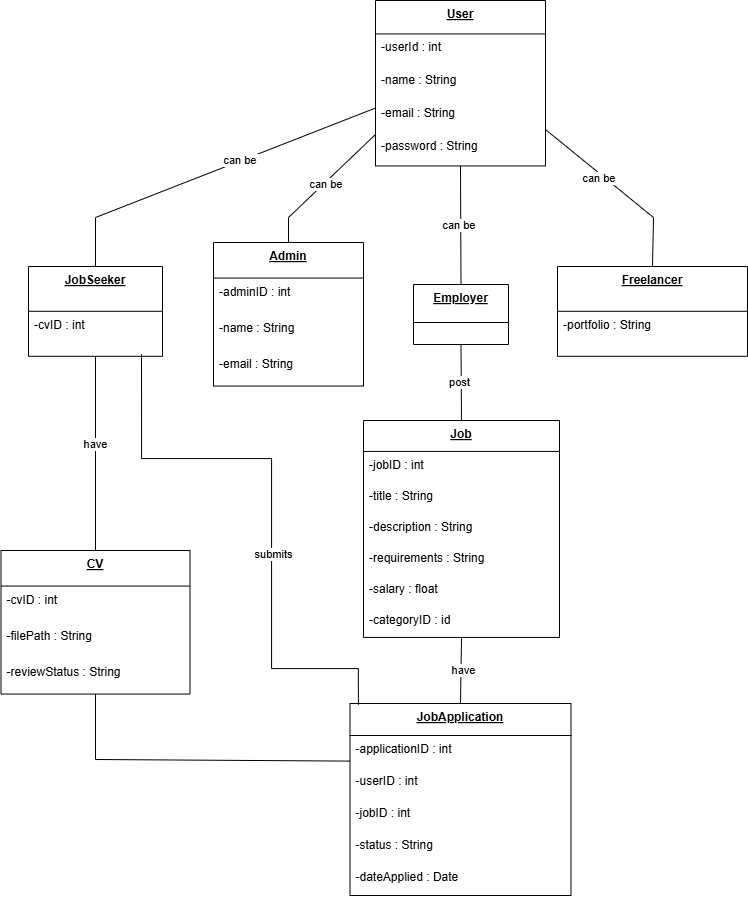

The diagram above was exported from draw.io. Its source (the exported page's mxGraphModel, read from the mxfile embedded in the PNG):
<mxGraphModel dx="1163" dy="583" grid="1" gridSize="10" guides="1" tooltips="1" connect="1" arrows="1" fold="1" page="1" pageScale="1" pageWidth="827" pageHeight="1169" math="0" shadow="0">
  <root>
    <mxCell id="WIyWlLk6GJQsqaUBKTNV-0" />
    <mxCell id="WIyWlLk6GJQsqaUBKTNV-1" parent="WIyWlLk6GJQsqaUBKTNV-0" />
    <mxCell id="axCRcWsU4pVJFEmlz38G-58" value="User" style="swimlane;fontStyle=5;align=center;verticalAlign=top;childLayout=stackLayout;horizontal=1;startSize=33.44679676402699;horizontalStack=0;resizeParent=1;resizeParentMax=0;resizeLast=0;collapsible=0;marginBottom=0;" vertex="1" parent="WIyWlLk6GJQsqaUBKTNV-1">
      <mxGeometry x="394" y="630" width="170" height="165.446796764027" as="geometry" />
    </mxCell>
    <mxCell id="axCRcWsU4pVJFEmlz38G-59" value="-userId : int" style="text;strokeColor=none;fillColor=none;align=left;verticalAlign=top;spacingLeft=4;spacingRight=4;overflow=hidden;rotatable=0;points=[[0,0.5],[1,0.5]];portConstraint=eastwest;" vertex="1" parent="axCRcWsU4pVJFEmlz38G-58">
      <mxGeometry y="33.44679676402699" width="170" height="33" as="geometry" />
    </mxCell>
    <mxCell id="axCRcWsU4pVJFEmlz38G-60" value="-name : String" style="text;strokeColor=none;fillColor=none;align=left;verticalAlign=top;spacingLeft=4;spacingRight=4;overflow=hidden;rotatable=0;points=[[0,0.5],[1,0.5]];portConstraint=eastwest;" vertex="1" parent="axCRcWsU4pVJFEmlz38G-58">
      <mxGeometry y="66.446796764027" width="170" height="33" as="geometry" />
    </mxCell>
    <mxCell id="axCRcWsU4pVJFEmlz38G-61" value="-email : String" style="text;strokeColor=none;fillColor=none;align=left;verticalAlign=top;spacingLeft=4;spacingRight=4;overflow=hidden;rotatable=0;points=[[0,0.5],[1,0.5]];portConstraint=eastwest;" vertex="1" parent="axCRcWsU4pVJFEmlz38G-58">
      <mxGeometry y="99.446796764027" width="170" height="33" as="geometry" />
    </mxCell>
    <mxCell id="axCRcWsU4pVJFEmlz38G-62" value="-password : String" style="text;strokeColor=none;fillColor=none;align=left;verticalAlign=top;spacingLeft=4;spacingRight=4;overflow=hidden;rotatable=0;points=[[0,0.5],[1,0.5]];portConstraint=eastwest;" vertex="1" parent="axCRcWsU4pVJFEmlz38G-58">
      <mxGeometry y="132.446796764027" width="170" height="33" as="geometry" />
    </mxCell>
    <mxCell id="axCRcWsU4pVJFEmlz38G-64" value="JobSeeker" style="swimlane;fontStyle=5;align=center;verticalAlign=top;childLayout=stackLayout;horizontal=1;startSize=44.793182373046875;horizontalStack=0;resizeParent=1;resizeParentMax=0;resizeLast=0;collapsible=0;marginBottom=0;" vertex="1" parent="WIyWlLk6GJQsqaUBKTNV-1">
      <mxGeometry x="47" y="896" width="134" height="89.79318237304688" as="geometry" />
    </mxCell>
    <mxCell id="axCRcWsU4pVJFEmlz38G-65" value="-cvID : int" style="text;strokeColor=none;fillColor=none;align=left;verticalAlign=top;spacingLeft=4;spacingRight=4;overflow=hidden;rotatable=0;points=[[0,0.5],[1,0.5]];portConstraint=eastwest;" vertex="1" parent="axCRcWsU4pVJFEmlz38G-64">
      <mxGeometry y="44.793182373046875" width="134" height="45" as="geometry" />
    </mxCell>
    <mxCell id="axCRcWsU4pVJFEmlz38G-67" value="Admin" style="swimlane;fontStyle=5;align=center;verticalAlign=top;childLayout=stackLayout;horizontal=1;startSize=35.54798041449653;horizontalStack=0;resizeParent=1;resizeParentMax=0;resizeLast=0;collapsible=0;marginBottom=0;" vertex="1" parent="WIyWlLk6GJQsqaUBKTNV-1">
      <mxGeometry x="232" y="872" width="150" height="143.54798041449652" as="geometry" />
    </mxCell>
    <mxCell id="axCRcWsU4pVJFEmlz38G-68" value="-adminID : int" style="text;strokeColor=none;fillColor=none;align=left;verticalAlign=top;spacingLeft=4;spacingRight=4;overflow=hidden;rotatable=0;points=[[0,0.5],[1,0.5]];portConstraint=eastwest;" vertex="1" parent="axCRcWsU4pVJFEmlz38G-67">
      <mxGeometry y="35.54798041449653" width="150" height="36" as="geometry" />
    </mxCell>
    <mxCell id="axCRcWsU4pVJFEmlz38G-69" value="-name : String" style="text;strokeColor=none;fillColor=none;align=left;verticalAlign=top;spacingLeft=4;spacingRight=4;overflow=hidden;rotatable=0;points=[[0,0.5],[1,0.5]];portConstraint=eastwest;" vertex="1" parent="axCRcWsU4pVJFEmlz38G-67">
      <mxGeometry y="71.54798041449652" width="150" height="36" as="geometry" />
    </mxCell>
    <mxCell id="axCRcWsU4pVJFEmlz38G-70" value="-email : String" style="text;strokeColor=none;fillColor=none;align=left;verticalAlign=top;spacingLeft=4;spacingRight=4;overflow=hidden;rotatable=0;points=[[0,0.5],[1,0.5]];portConstraint=eastwest;" vertex="1" parent="axCRcWsU4pVJFEmlz38G-67">
      <mxGeometry y="107.54798041449652" width="150" height="36" as="geometry" />
    </mxCell>
    <mxCell id="axCRcWsU4pVJFEmlz38G-72" value="Employer" style="swimlane;fontStyle=5;align=center;verticalAlign=top;childLayout=stackLayout;horizontal=1;startSize=37.9957389831543;horizontalStack=0;resizeParent=1;resizeParentMax=0;resizeLast=0;collapsible=0;marginBottom=0;" vertex="1" parent="WIyWlLk6GJQsqaUBKTNV-1">
      <mxGeometry x="432" y="914" width="95" height="59.9957389831543" as="geometry" />
    </mxCell>
    <mxCell id="axCRcWsU4pVJFEmlz38G-74" value="Freelancer" style="swimlane;fontStyle=5;align=center;verticalAlign=top;childLayout=stackLayout;horizontal=1;startSize=44.793182373046875;horizontalStack=0;resizeParent=1;resizeParentMax=0;resizeLast=0;collapsible=0;marginBottom=0;" vertex="1" parent="WIyWlLk6GJQsqaUBKTNV-1">
      <mxGeometry x="576" y="896" width="190" height="89.79318237304688" as="geometry" />
    </mxCell>
    <mxCell id="axCRcWsU4pVJFEmlz38G-75" value="-portfolio : String" style="text;strokeColor=none;fillColor=none;align=left;verticalAlign=top;spacingLeft=4;spacingRight=4;overflow=hidden;rotatable=0;points=[[0,0.5],[1,0.5]];portConstraint=eastwest;" vertex="1" parent="axCRcWsU4pVJFEmlz38G-74">
      <mxGeometry y="44.793182373046875" width="190" height="45" as="geometry" />
    </mxCell>
    <mxCell id="axCRcWsU4pVJFEmlz38G-77" value="CV" style="swimlane;fontStyle=5;align=center;verticalAlign=top;childLayout=stackLayout;horizontal=1;startSize=35.54798041449653;horizontalStack=0;resizeParent=1;resizeParentMax=0;resizeLast=0;collapsible=0;marginBottom=0;" vertex="1" parent="WIyWlLk6GJQsqaUBKTNV-1">
      <mxGeometry x="19.5" y="1180" width="189" height="143.54798041449652" as="geometry" />
    </mxCell>
    <mxCell id="axCRcWsU4pVJFEmlz38G-78" value="-cvID : int" style="text;strokeColor=none;fillColor=none;align=left;verticalAlign=top;spacingLeft=4;spacingRight=4;overflow=hidden;rotatable=0;points=[[0,0.5],[1,0.5]];portConstraint=eastwest;" vertex="1" parent="axCRcWsU4pVJFEmlz38G-77">
      <mxGeometry y="35.54798041449653" width="189" height="36" as="geometry" />
    </mxCell>
    <mxCell id="axCRcWsU4pVJFEmlz38G-79" value="-filePath : String" style="text;strokeColor=none;fillColor=none;align=left;verticalAlign=top;spacingLeft=4;spacingRight=4;overflow=hidden;rotatable=0;points=[[0,0.5],[1,0.5]];portConstraint=eastwest;" vertex="1" parent="axCRcWsU4pVJFEmlz38G-77">
      <mxGeometry y="71.54798041449652" width="189" height="36" as="geometry" />
    </mxCell>
    <mxCell id="axCRcWsU4pVJFEmlz38G-80" value="-reviewStatus : String" style="text;strokeColor=none;fillColor=none;align=left;verticalAlign=top;spacingLeft=4;spacingRight=4;overflow=hidden;rotatable=0;points=[[0,0.5],[1,0.5]];portConstraint=eastwest;" vertex="1" parent="axCRcWsU4pVJFEmlz38G-77">
      <mxGeometry y="107.54798041449652" width="189" height="36" as="geometry" />
    </mxCell>
    <mxCell id="axCRcWsU4pVJFEmlz38G-82" value="Job" style="swimlane;fontStyle=5;align=center;verticalAlign=top;childLayout=stackLayout;horizontal=1;startSize=30.92537841796875;horizontalStack=0;resizeParent=1;resizeParentMax=0;resizeLast=0;collapsible=0;marginBottom=0;" vertex="1" parent="WIyWlLk6GJQsqaUBKTNV-1">
      <mxGeometry x="382" y="1050" width="196" height="216.92537841796874" as="geometry" />
    </mxCell>
    <mxCell id="axCRcWsU4pVJFEmlz38G-83" value="-jobID : int" style="text;strokeColor=none;fillColor=none;align=left;verticalAlign=top;spacingLeft=4;spacingRight=4;overflow=hidden;rotatable=0;points=[[0,0.5],[1,0.5]];portConstraint=eastwest;" vertex="1" parent="axCRcWsU4pVJFEmlz38G-82">
      <mxGeometry y="30.92537841796875" width="196" height="31" as="geometry" />
    </mxCell>
    <mxCell id="axCRcWsU4pVJFEmlz38G-84" value="-title : String" style="text;strokeColor=none;fillColor=none;align=left;verticalAlign=top;spacingLeft=4;spacingRight=4;overflow=hidden;rotatable=0;points=[[0,0.5],[1,0.5]];portConstraint=eastwest;" vertex="1" parent="axCRcWsU4pVJFEmlz38G-82">
      <mxGeometry y="61.92537841796875" width="196" height="31" as="geometry" />
    </mxCell>
    <mxCell id="axCRcWsU4pVJFEmlz38G-85" value="-description : String" style="text;strokeColor=none;fillColor=none;align=left;verticalAlign=top;spacingLeft=4;spacingRight=4;overflow=hidden;rotatable=0;points=[[0,0.5],[1,0.5]];portConstraint=eastwest;" vertex="1" parent="axCRcWsU4pVJFEmlz38G-82">
      <mxGeometry y="92.92537841796874" width="196" height="31" as="geometry" />
    </mxCell>
    <mxCell id="axCRcWsU4pVJFEmlz38G-86" value="-requirements : String" style="text;strokeColor=none;fillColor=none;align=left;verticalAlign=top;spacingLeft=4;spacingRight=4;overflow=hidden;rotatable=0;points=[[0,0.5],[1,0.5]];portConstraint=eastwest;" vertex="1" parent="axCRcWsU4pVJFEmlz38G-82">
      <mxGeometry y="123.92537841796874" width="196" height="31" as="geometry" />
    </mxCell>
    <mxCell id="axCRcWsU4pVJFEmlz38G-87" value="-salary : float" style="text;strokeColor=none;fillColor=none;align=left;verticalAlign=top;spacingLeft=4;spacingRight=4;overflow=hidden;rotatable=0;points=[[0,0.5],[1,0.5]];portConstraint=eastwest;" vertex="1" parent="axCRcWsU4pVJFEmlz38G-82">
      <mxGeometry y="154.92537841796874" width="196" height="31" as="geometry" />
    </mxCell>
    <mxCell id="axCRcWsU4pVJFEmlz38G-88" value="-categoryID : id" style="text;strokeColor=none;fillColor=none;align=left;verticalAlign=top;spacingLeft=4;spacingRight=4;overflow=hidden;rotatable=0;points=[[0,0.5],[1,0.5]];portConstraint=eastwest;" vertex="1" parent="axCRcWsU4pVJFEmlz38G-82">
      <mxGeometry y="185.92537841796874" width="196" height="31" as="geometry" />
    </mxCell>
    <mxCell id="axCRcWsU4pVJFEmlz38G-90" value="JobApplication" style="swimlane;fontStyle=5;align=center;verticalAlign=top;childLayout=stackLayout;horizontal=1;startSize=31.99213350736178;horizontalStack=0;resizeParent=1;resizeParentMax=0;resizeLast=0;collapsible=0;marginBottom=0;" vertex="1" parent="WIyWlLk6GJQsqaUBKTNV-1">
      <mxGeometry x="368.5" y="1333" width="221" height="191.99213350736179" as="geometry" />
    </mxCell>
    <mxCell id="axCRcWsU4pVJFEmlz38G-91" value="-applicationID : int" style="text;strokeColor=none;fillColor=none;align=left;verticalAlign=top;spacingLeft=4;spacingRight=4;overflow=hidden;rotatable=0;points=[[0,0.5],[1,0.5]];portConstraint=eastwest;" vertex="1" parent="axCRcWsU4pVJFEmlz38G-90">
      <mxGeometry y="31.99213350736178" width="221" height="32" as="geometry" />
    </mxCell>
    <mxCell id="axCRcWsU4pVJFEmlz38G-92" value="-userID : int" style="text;strokeColor=none;fillColor=none;align=left;verticalAlign=top;spacingLeft=4;spacingRight=4;overflow=hidden;rotatable=0;points=[[0,0.5],[1,0.5]];portConstraint=eastwest;" vertex="1" parent="axCRcWsU4pVJFEmlz38G-90">
      <mxGeometry y="63.99213350736178" width="221" height="32" as="geometry" />
    </mxCell>
    <mxCell id="axCRcWsU4pVJFEmlz38G-93" value="-jobID : int" style="text;strokeColor=none;fillColor=none;align=left;verticalAlign=top;spacingLeft=4;spacingRight=4;overflow=hidden;rotatable=0;points=[[0,0.5],[1,0.5]];portConstraint=eastwest;" vertex="1" parent="axCRcWsU4pVJFEmlz38G-90">
      <mxGeometry y="95.99213350736179" width="221" height="32" as="geometry" />
    </mxCell>
    <mxCell id="axCRcWsU4pVJFEmlz38G-94" value="-status : String" style="text;strokeColor=none;fillColor=none;align=left;verticalAlign=top;spacingLeft=4;spacingRight=4;overflow=hidden;rotatable=0;points=[[0,0.5],[1,0.5]];portConstraint=eastwest;" vertex="1" parent="axCRcWsU4pVJFEmlz38G-90">
      <mxGeometry y="127.99213350736179" width="221" height="32" as="geometry" />
    </mxCell>
    <mxCell id="axCRcWsU4pVJFEmlz38G-95" value="-dateApplied : Date" style="text;strokeColor=none;fillColor=none;align=left;verticalAlign=top;spacingLeft=4;spacingRight=4;overflow=hidden;rotatable=0;points=[[0,0.5],[1,0.5]];portConstraint=eastwest;" vertex="1" parent="axCRcWsU4pVJFEmlz38G-90">
      <mxGeometry y="159.99213350736179" width="221" height="32" as="geometry" />
    </mxCell>
    <mxCell id="axCRcWsU4pVJFEmlz38G-97" value="" style="curved=0;startArrow=none;startSize=16;startFill=0;endArrow=none;exitX=0;exitY=0.65;entryX=0.5;entryY=0;rounded=0;endFill=0;" edge="1" parent="WIyWlLk6GJQsqaUBKTNV-1" source="axCRcWsU4pVJFEmlz38G-58" target="axCRcWsU4pVJFEmlz38G-64">
      <mxGeometry relative="1" as="geometry">
        <Array as="points">
          <mxPoint x="114" y="847" />
        </Array>
      </mxGeometry>
    </mxCell>
    <mxCell id="axCRcWsU4pVJFEmlz38G-114" value="can be&amp;nbsp;" style="edgeLabel;html=1;align=center;verticalAlign=middle;resizable=0;points=[];" vertex="1" connectable="0" parent="axCRcWsU4pVJFEmlz38G-97">
      <mxGeometry x="-0.1724" y="-1" relative="1" as="geometry">
        <mxPoint as="offset" />
      </mxGeometry>
    </mxCell>
    <mxCell id="axCRcWsU4pVJFEmlz38G-98" value="" style="curved=0;startArrow=none;startSize=16;startFill=0;endArrow=none;exitX=0;exitY=0.81;entryX=0.5;entryY=0;rounded=0;endFill=0;" edge="1" parent="WIyWlLk6GJQsqaUBKTNV-1" source="axCRcWsU4pVJFEmlz38G-58" target="axCRcWsU4pVJFEmlz38G-67">
      <mxGeometry relative="1" as="geometry">
        <Array as="points">
          <mxPoint x="307" y="847" />
        </Array>
      </mxGeometry>
    </mxCell>
    <mxCell id="axCRcWsU4pVJFEmlz38G-115" value="can be&amp;nbsp;" style="edgeLabel;html=1;align=center;verticalAlign=middle;resizable=0;points=[];" vertex="1" connectable="0" parent="axCRcWsU4pVJFEmlz38G-98">
      <mxGeometry x="-0.0565" y="2" relative="1" as="geometry">
        <mxPoint as="offset" />
      </mxGeometry>
    </mxCell>
    <mxCell id="axCRcWsU4pVJFEmlz38G-99" value="" style="curved=0;startArrow=none;startSize=16;startFill=0;endArrow=none;exitX=0.5;exitY=1;entryX=0.5;entryY=0;rounded=0;endFill=0;" edge="1" parent="WIyWlLk6GJQsqaUBKTNV-1" source="axCRcWsU4pVJFEmlz38G-58" target="axCRcWsU4pVJFEmlz38G-72">
      <mxGeometry relative="1" as="geometry">
        <Array as="points" />
      </mxGeometry>
    </mxCell>
    <mxCell id="axCRcWsU4pVJFEmlz38G-116" value="Text" style="edgeLabel;html=1;align=center;verticalAlign=middle;resizable=0;points=[];" vertex="1" connectable="0" parent="axCRcWsU4pVJFEmlz38G-99">
      <mxGeometry x="-0.0019" y="-1" relative="1" as="geometry">
        <mxPoint as="offset" />
      </mxGeometry>
    </mxCell>
    <mxCell id="axCRcWsU4pVJFEmlz38G-118" value="can be&amp;nbsp;" style="edgeLabel;html=1;align=center;verticalAlign=middle;resizable=0;points=[];" vertex="1" connectable="0" parent="axCRcWsU4pVJFEmlz38G-99">
      <mxGeometry x="-0.0019" y="-1" relative="1" as="geometry">
        <mxPoint as="offset" />
      </mxGeometry>
    </mxCell>
    <mxCell id="axCRcWsU4pVJFEmlz38G-100" value="" style="curved=0;startArrow=none;startSize=16;startFill=0;endArrow=none;exitX=1;exitY=0.78;entryX=0.5;entryY=0;rounded=0;endFill=0;" edge="1" parent="WIyWlLk6GJQsqaUBKTNV-1" source="axCRcWsU4pVJFEmlz38G-58" target="axCRcWsU4pVJFEmlz38G-74">
      <mxGeometry relative="1" as="geometry">
        <Array as="points">
          <mxPoint x="672" y="847" />
        </Array>
      </mxGeometry>
    </mxCell>
    <mxCell id="axCRcWsU4pVJFEmlz38G-119" value="can be&amp;nbsp;" style="edgeLabel;html=1;align=center;verticalAlign=middle;resizable=0;points=[];" vertex="1" connectable="0" parent="axCRcWsU4pVJFEmlz38G-100">
      <mxGeometry x="-0.2308" y="-3" relative="1" as="geometry">
        <mxPoint as="offset" />
      </mxGeometry>
    </mxCell>
    <mxCell id="axCRcWsU4pVJFEmlz38G-101" value="" style="curved=0;startArrow=none;endArrow=none;endSize=12;exitX=0.5;exitY=1;entryX=0.5;entryY=0;rounded=0;startFill=0;endFill=0;" edge="1" parent="WIyWlLk6GJQsqaUBKTNV-1" source="axCRcWsU4pVJFEmlz38G-64" target="axCRcWsU4pVJFEmlz38G-77">
      <mxGeometry relative="1" as="geometry">
        <Array as="points" />
      </mxGeometry>
    </mxCell>
    <mxCell id="axCRcWsU4pVJFEmlz38G-106" value="have" style="edgeLabel;html=1;align=center;verticalAlign=middle;resizable=0;points=[];" vertex="1" connectable="0" parent="axCRcWsU4pVJFEmlz38G-101">
      <mxGeometry x="-0.0977" y="-1" relative="1" as="geometry">
        <mxPoint as="offset" />
      </mxGeometry>
    </mxCell>
    <mxCell id="axCRcWsU4pVJFEmlz38G-102" value="" style="curved=0;startArrow=none;endArrow=none;endSize=12;exitX=0.5;exitY=1;entryX=0;entryY=0.3;rounded=0;startFill=0;endFill=0;" edge="1" parent="WIyWlLk6GJQsqaUBKTNV-1" source="axCRcWsU4pVJFEmlz38G-77" target="axCRcWsU4pVJFEmlz38G-90">
      <mxGeometry relative="1" as="geometry">
        <Array as="points">
          <mxPoint x="114" y="1389" />
        </Array>
      </mxGeometry>
    </mxCell>
    <mxCell id="axCRcWsU4pVJFEmlz38G-103" value="" style="curved=0;startArrow=none;endArrow=none;endSize=12;exitX=0.5;exitY=1;entryX=0.5;entryY=0;rounded=0;startFill=0;endFill=0;" edge="1" parent="WIyWlLk6GJQsqaUBKTNV-1" source="axCRcWsU4pVJFEmlz38G-72" target="axCRcWsU4pVJFEmlz38G-82">
      <mxGeometry relative="1" as="geometry">
        <Array as="points" />
      </mxGeometry>
    </mxCell>
    <mxCell id="axCRcWsU4pVJFEmlz38G-107" value="post" style="edgeLabel;html=1;align=center;verticalAlign=middle;resizable=0;points=[];" vertex="1" connectable="0" parent="axCRcWsU4pVJFEmlz38G-103">
      <mxGeometry x="-0.0314" y="-3" relative="1" as="geometry">
        <mxPoint as="offset" />
      </mxGeometry>
    </mxCell>
    <mxCell id="axCRcWsU4pVJFEmlz38G-104" value="" style="curved=0;startArrow=none;endArrow=none;endSize=12;exitX=0.5;exitY=1;entryX=0.5;entryY=0;rounded=0;startFill=0;endFill=0;" edge="1" parent="WIyWlLk6GJQsqaUBKTNV-1" source="axCRcWsU4pVJFEmlz38G-82" target="axCRcWsU4pVJFEmlz38G-90">
      <mxGeometry relative="1" as="geometry">
        <Array as="points" />
      </mxGeometry>
    </mxCell>
    <mxCell id="axCRcWsU4pVJFEmlz38G-108" value="have" style="edgeLabel;html=1;align=center;verticalAlign=middle;resizable=0;points=[];" vertex="1" connectable="0" parent="axCRcWsU4pVJFEmlz38G-104">
      <mxGeometry x="-0.0055" y="2" relative="1" as="geometry">
        <mxPoint as="offset" />
      </mxGeometry>
    </mxCell>
    <mxCell id="axCRcWsU4pVJFEmlz38G-110" style="edgeStyle=orthogonalEdgeStyle;rounded=0;orthogonalLoop=1;jettySize=auto;html=1;entryX=0.038;entryY=0.017;entryDx=0;entryDy=0;entryPerimeter=0;endArrow=none;endFill=0;" edge="1" parent="WIyWlLk6GJQsqaUBKTNV-1">
      <mxGeometry relative="1" as="geometry">
        <mxPoint x="160" y="983.7931823730469" as="sourcePoint" />
        <mxPoint x="376.8979999999999" y="1334.2638662696252" as="targetPoint" />
        <Array as="points">
          <mxPoint x="160" y="1088" />
          <mxPoint x="290" y="1088" />
          <mxPoint x="290" y="1298" />
          <mxPoint x="377" y="1298" />
        </Array>
      </mxGeometry>
    </mxCell>
    <mxCell id="axCRcWsU4pVJFEmlz38G-111" value="Text" style="edgeLabel;html=1;align=center;verticalAlign=middle;resizable=0;points=[];" vertex="1" connectable="0" parent="axCRcWsU4pVJFEmlz38G-110">
      <mxGeometry x="0.1585" y="2" relative="1" as="geometry">
        <mxPoint as="offset" />
      </mxGeometry>
    </mxCell>
    <mxCell id="axCRcWsU4pVJFEmlz38G-112" value="submits" style="edgeLabel;html=1;align=center;verticalAlign=middle;resizable=0;points=[];" vertex="1" connectable="0" parent="axCRcWsU4pVJFEmlz38G-110">
      <mxGeometry x="0.1585" y="1" relative="1" as="geometry">
        <mxPoint as="offset" />
      </mxGeometry>
    </mxCell>
  </root>
</mxGraphModel>